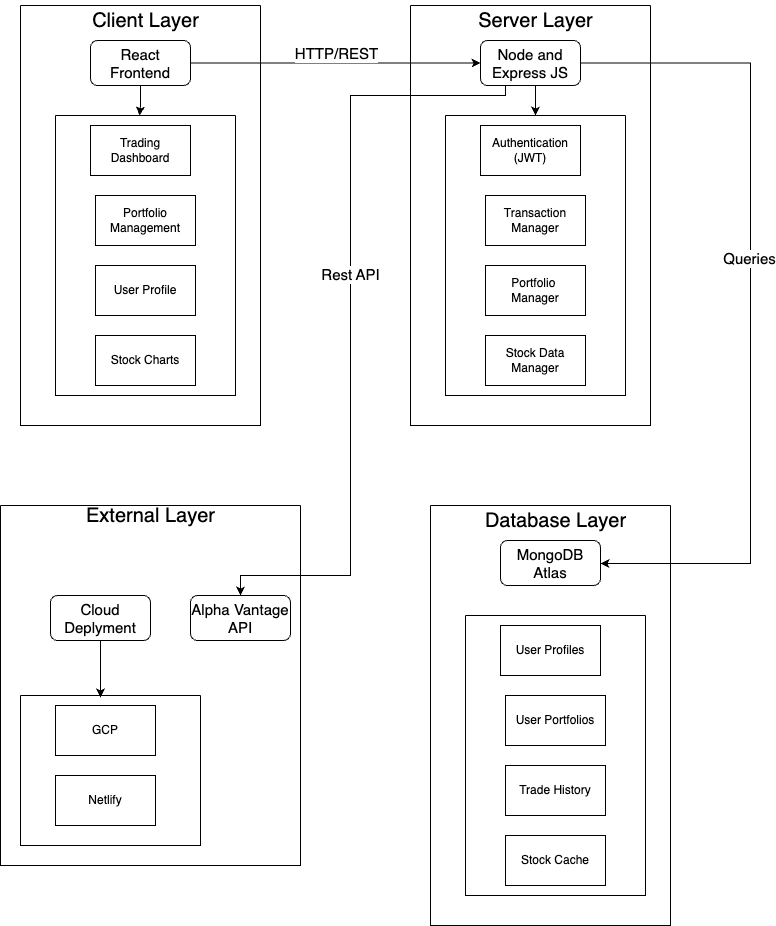

The diagram above was exported from draw.io. Its source (the exported page's mxGraphModel, read from the mxfile embedded in the PNG):
<mxGraphModel dx="1224" dy="717" grid="1" gridSize="10" guides="1" tooltips="1" connect="1" arrows="1" fold="1" page="1" pageScale="1" pageWidth="1100" pageHeight="850" math="0" shadow="0">
  <root>
    <mxCell id="0" />
    <mxCell id="1" parent="0" />
    <mxCell id="e-668N2IPWNyu5PEQz8T-62" style="edgeStyle=orthogonalEdgeStyle;rounded=0;orthogonalLoop=1;jettySize=auto;html=1;entryX=0;entryY=0.5;entryDx=0;entryDy=0;exitX=1;exitY=0.5;exitDx=0;exitDy=0;" parent="1" source="e-668N2IPWNyu5PEQz8T-12" target="e-668N2IPWNyu5PEQz8T-35" edge="1">
      <mxGeometry relative="1" as="geometry" />
    </mxCell>
    <mxCell id="e-668N2IPWNyu5PEQz8T-64" value="&lt;font style=&quot;font-size: 15px;&quot;&gt;HTTP/REST&lt;/font&gt;" style="edgeLabel;html=1;align=center;verticalAlign=middle;resizable=0;points=[];" parent="e-668N2IPWNyu5PEQz8T-62" vertex="1" connectable="0">
      <mxGeometry y="-4" relative="1" as="geometry">
        <mxPoint y="-14" as="offset" />
      </mxGeometry>
    </mxCell>
    <mxCell id="e-668N2IPWNyu5PEQz8T-2" value="" style="swimlane;startSize=0;" parent="1" vertex="1">
      <mxGeometry x="270" y="20" width="240" height="420" as="geometry" />
    </mxCell>
    <mxCell id="e-668N2IPWNyu5PEQz8T-3" value="&lt;font style=&quot;font-size: 20px;&quot;&gt;Client Layer&lt;/font&gt;" style="text;html=1;align=center;verticalAlign=middle;resizable=0;points=[];autosize=1;strokeColor=none;fillColor=none;" parent="e-668N2IPWNyu5PEQz8T-2" vertex="1">
      <mxGeometry x="60" y="-5" width="130" height="40" as="geometry" />
    </mxCell>
    <mxCell id="e-668N2IPWNyu5PEQz8T-12" value="&lt;font style=&quot;font-size: 15px;&quot;&gt;React Frontend&lt;/font&gt;" style="rounded=1;whiteSpace=wrap;html=1;" parent="e-668N2IPWNyu5PEQz8T-2" vertex="1">
      <mxGeometry x="70" y="35" width="100" height="45" as="geometry" />
    </mxCell>
    <mxCell id="e-668N2IPWNyu5PEQz8T-23" value="" style="swimlane;startSize=0;" parent="e-668N2IPWNyu5PEQz8T-2" vertex="1">
      <mxGeometry x="35" y="110" width="180" height="280" as="geometry" />
    </mxCell>
    <mxCell id="e-668N2IPWNyu5PEQz8T-13" value="Trading Dashboard" style="rounded=0;whiteSpace=wrap;html=1;" parent="e-668N2IPWNyu5PEQz8T-23" vertex="1">
      <mxGeometry x="35" y="10" width="100" height="50" as="geometry" />
    </mxCell>
    <mxCell id="e-668N2IPWNyu5PEQz8T-14" value="Portfolio Management" style="rounded=0;whiteSpace=wrap;html=1;" parent="e-668N2IPWNyu5PEQz8T-23" vertex="1">
      <mxGeometry x="40" y="80" width="100" height="50" as="geometry" />
    </mxCell>
    <mxCell id="e-668N2IPWNyu5PEQz8T-15" value="User Profile" style="rounded=0;whiteSpace=wrap;html=1;" parent="e-668N2IPWNyu5PEQz8T-23" vertex="1">
      <mxGeometry x="40" y="150" width="100" height="50" as="geometry" />
    </mxCell>
    <mxCell id="e-668N2IPWNyu5PEQz8T-22" value="Stock Charts" style="rounded=0;whiteSpace=wrap;html=1;" parent="e-668N2IPWNyu5PEQz8T-23" vertex="1">
      <mxGeometry x="40" y="220" width="100" height="50" as="geometry" />
    </mxCell>
    <mxCell id="e-668N2IPWNyu5PEQz8T-76" style="edgeStyle=orthogonalEdgeStyle;rounded=0;orthogonalLoop=1;jettySize=auto;html=1;entryX=0.467;entryY=0;entryDx=0;entryDy=0;entryPerimeter=0;" parent="e-668N2IPWNyu5PEQz8T-2" source="e-668N2IPWNyu5PEQz8T-12" target="e-668N2IPWNyu5PEQz8T-23" edge="1">
      <mxGeometry relative="1" as="geometry" />
    </mxCell>
    <mxCell id="e-668N2IPWNyu5PEQz8T-33" value="" style="swimlane;startSize=0;" parent="1" vertex="1">
      <mxGeometry x="660" y="20" width="240" height="420" as="geometry" />
    </mxCell>
    <mxCell id="e-668N2IPWNyu5PEQz8T-34" value="&lt;font style=&quot;font-size: 20px;&quot;&gt;Server Layer&lt;/font&gt;" style="text;html=1;align=center;verticalAlign=middle;resizable=0;points=[];autosize=1;strokeColor=none;fillColor=none;" parent="e-668N2IPWNyu5PEQz8T-33" vertex="1">
      <mxGeometry x="55" y="-5" width="140" height="40" as="geometry" />
    </mxCell>
    <mxCell id="e-668N2IPWNyu5PEQz8T-71" style="edgeStyle=orthogonalEdgeStyle;rounded=0;orthogonalLoop=1;jettySize=auto;html=1;exitX=0.5;exitY=1;exitDx=0;exitDy=0;entryX=0.5;entryY=0;entryDx=0;entryDy=0;" parent="e-668N2IPWNyu5PEQz8T-33" source="e-668N2IPWNyu5PEQz8T-35" target="e-668N2IPWNyu5PEQz8T-36" edge="1">
      <mxGeometry relative="1" as="geometry" />
    </mxCell>
    <mxCell id="e-668N2IPWNyu5PEQz8T-35" value="&lt;font style=&quot;font-size: 15px;&quot;&gt;Node and Express JS&lt;/font&gt;" style="rounded=1;whiteSpace=wrap;html=1;" parent="e-668N2IPWNyu5PEQz8T-33" vertex="1">
      <mxGeometry x="70" y="35" width="100" height="45" as="geometry" />
    </mxCell>
    <mxCell id="e-668N2IPWNyu5PEQz8T-36" value="" style="swimlane;startSize=0;" parent="e-668N2IPWNyu5PEQz8T-33" vertex="1">
      <mxGeometry x="35" y="110" width="180" height="280" as="geometry" />
    </mxCell>
    <mxCell id="e-668N2IPWNyu5PEQz8T-37" value="Authentication&lt;div&gt;(JWT)&lt;/div&gt;" style="rounded=0;whiteSpace=wrap;html=1;" parent="e-668N2IPWNyu5PEQz8T-36" vertex="1">
      <mxGeometry x="35" y="10" width="100" height="50" as="geometry" />
    </mxCell>
    <mxCell id="e-668N2IPWNyu5PEQz8T-38" value="Transaction Manager" style="rounded=0;whiteSpace=wrap;html=1;" parent="e-668N2IPWNyu5PEQz8T-36" vertex="1">
      <mxGeometry x="40" y="80" width="100" height="50" as="geometry" />
    </mxCell>
    <mxCell id="e-668N2IPWNyu5PEQz8T-39" value="Portfolio&amp;nbsp;&lt;div&gt;Manager&lt;/div&gt;" style="rounded=0;whiteSpace=wrap;html=1;" parent="e-668N2IPWNyu5PEQz8T-36" vertex="1">
      <mxGeometry x="40" y="150" width="100" height="50" as="geometry" />
    </mxCell>
    <mxCell id="e-668N2IPWNyu5PEQz8T-40" value="Stock Data Manager" style="rounded=0;whiteSpace=wrap;html=1;" parent="e-668N2IPWNyu5PEQz8T-36" vertex="1">
      <mxGeometry x="40" y="220" width="100" height="50" as="geometry" />
    </mxCell>
    <mxCell id="e-668N2IPWNyu5PEQz8T-41" value="" style="swimlane;startSize=0;" parent="1" vertex="1">
      <mxGeometry x="680" y="520" width="240" height="420" as="geometry" />
    </mxCell>
    <mxCell id="e-668N2IPWNyu5PEQz8T-42" value="&lt;font style=&quot;font-size: 20px;&quot;&gt;Database Layer&lt;/font&gt;" style="text;html=1;align=center;verticalAlign=middle;resizable=0;points=[];autosize=1;strokeColor=none;fillColor=none;" parent="e-668N2IPWNyu5PEQz8T-41" vertex="1">
      <mxGeometry x="45" y="-5" width="160" height="40" as="geometry" />
    </mxCell>
    <mxCell id="e-668N2IPWNyu5PEQz8T-43" value="&lt;font style=&quot;font-size: 15px;&quot;&gt;MongoDB Atlas&lt;/font&gt;" style="rounded=1;whiteSpace=wrap;html=1;" parent="e-668N2IPWNyu5PEQz8T-41" vertex="1">
      <mxGeometry x="70" y="35" width="100" height="45" as="geometry" />
    </mxCell>
    <mxCell id="e-668N2IPWNyu5PEQz8T-44" value="" style="swimlane;startSize=0;" parent="e-668N2IPWNyu5PEQz8T-41" vertex="1">
      <mxGeometry x="35" y="110" width="180" height="280" as="geometry" />
    </mxCell>
    <mxCell id="e-668N2IPWNyu5PEQz8T-45" value="User Profiles" style="rounded=0;whiteSpace=wrap;html=1;" parent="e-668N2IPWNyu5PEQz8T-44" vertex="1">
      <mxGeometry x="35" y="10" width="100" height="50" as="geometry" />
    </mxCell>
    <mxCell id="e-668N2IPWNyu5PEQz8T-46" value="User Portfolios" style="rounded=0;whiteSpace=wrap;html=1;" parent="e-668N2IPWNyu5PEQz8T-44" vertex="1">
      <mxGeometry x="40" y="80" width="100" height="50" as="geometry" />
    </mxCell>
    <mxCell id="e-668N2IPWNyu5PEQz8T-47" value="Trade History" style="rounded=0;whiteSpace=wrap;html=1;" parent="e-668N2IPWNyu5PEQz8T-44" vertex="1">
      <mxGeometry x="40" y="150" width="100" height="50" as="geometry" />
    </mxCell>
    <mxCell id="e-668N2IPWNyu5PEQz8T-48" value="Stock Cache" style="rounded=0;whiteSpace=wrap;html=1;" parent="e-668N2IPWNyu5PEQz8T-44" vertex="1">
      <mxGeometry x="40" y="220" width="100" height="50" as="geometry" />
    </mxCell>
    <mxCell id="e-668N2IPWNyu5PEQz8T-50" value="" style="swimlane;startSize=0;" parent="1" vertex="1">
      <mxGeometry x="250" y="520" width="300" height="360" as="geometry" />
    </mxCell>
    <mxCell id="e-668N2IPWNyu5PEQz8T-51" value="&lt;font style=&quot;font-size: 20px;&quot;&gt;External Layer&lt;/font&gt;" style="text;html=1;align=center;verticalAlign=middle;resizable=0;points=[];autosize=1;strokeColor=none;fillColor=none;" parent="e-668N2IPWNyu5PEQz8T-50" vertex="1">
      <mxGeometry x="75" y="-10" width="150" height="40" as="geometry" />
    </mxCell>
    <mxCell id="e-668N2IPWNyu5PEQz8T-52" value="&lt;font style=&quot;font-size: 15px;&quot;&gt;Cloud Deplyment&lt;/font&gt;" style="rounded=1;whiteSpace=wrap;html=1;" parent="e-668N2IPWNyu5PEQz8T-50" vertex="1">
      <mxGeometry x="50" y="90" width="100" height="45" as="geometry" />
    </mxCell>
    <mxCell id="e-668N2IPWNyu5PEQz8T-53" value="" style="swimlane;startSize=0;" parent="e-668N2IPWNyu5PEQz8T-50" vertex="1">
      <mxGeometry x="20" y="190" width="180" height="150" as="geometry" />
    </mxCell>
    <mxCell id="e-668N2IPWNyu5PEQz8T-54" value="GCP" style="rounded=0;whiteSpace=wrap;html=1;" parent="e-668N2IPWNyu5PEQz8T-53" vertex="1">
      <mxGeometry x="35" y="10" width="100" height="50" as="geometry" />
    </mxCell>
    <mxCell id="e-668N2IPWNyu5PEQz8T-55" value="Netlify" style="rounded=0;whiteSpace=wrap;html=1;" parent="e-668N2IPWNyu5PEQz8T-53" vertex="1">
      <mxGeometry x="35" y="80" width="100" height="50" as="geometry" />
    </mxCell>
    <mxCell id="e-668N2IPWNyu5PEQz8T-61" value="&lt;font style=&quot;font-size: 15px;&quot;&gt;Alpha Vantage API&lt;/font&gt;" style="rounded=1;whiteSpace=wrap;html=1;" parent="e-668N2IPWNyu5PEQz8T-50" vertex="1">
      <mxGeometry x="190" y="90" width="100" height="45" as="geometry" />
    </mxCell>
    <mxCell id="e-668N2IPWNyu5PEQz8T-72" style="edgeStyle=orthogonalEdgeStyle;rounded=0;orthogonalLoop=1;jettySize=auto;html=1;entryX=0.444;entryY=0.013;entryDx=0;entryDy=0;entryPerimeter=0;" parent="e-668N2IPWNyu5PEQz8T-50" source="e-668N2IPWNyu5PEQz8T-52" target="e-668N2IPWNyu5PEQz8T-53" edge="1">
      <mxGeometry relative="1" as="geometry" />
    </mxCell>
    <mxCell id="e-668N2IPWNyu5PEQz8T-65" style="edgeStyle=orthogonalEdgeStyle;rounded=0;orthogonalLoop=1;jettySize=auto;html=1;" parent="1" source="e-668N2IPWNyu5PEQz8T-35" target="e-668N2IPWNyu5PEQz8T-43" edge="1">
      <mxGeometry relative="1" as="geometry">
        <Array as="points">
          <mxPoint x="1000" y="78" />
          <mxPoint x="1000" y="578" />
        </Array>
      </mxGeometry>
    </mxCell>
    <mxCell id="e-668N2IPWNyu5PEQz8T-66" value="&lt;font style=&quot;font-size: 15px;&quot;&gt;Queries&lt;/font&gt;" style="edgeLabel;html=1;align=center;verticalAlign=middle;resizable=0;points=[];" parent="e-668N2IPWNyu5PEQz8T-65" vertex="1" connectable="0">
      <mxGeometry x="-0.1115" y="-2" relative="1" as="geometry">
        <mxPoint as="offset" />
      </mxGeometry>
    </mxCell>
    <mxCell id="e-668N2IPWNyu5PEQz8T-69" style="edgeStyle=orthogonalEdgeStyle;rounded=0;orthogonalLoop=1;jettySize=auto;html=1;exitX=0.25;exitY=1;exitDx=0;exitDy=0;entryX=0.5;entryY=0;entryDx=0;entryDy=0;" parent="1" source="e-668N2IPWNyu5PEQz8T-35" target="e-668N2IPWNyu5PEQz8T-61" edge="1">
      <mxGeometry relative="1" as="geometry">
        <Array as="points">
          <mxPoint x="755" y="110" />
          <mxPoint x="600" y="110" />
          <mxPoint x="600" y="590" />
          <mxPoint x="490" y="590" />
        </Array>
      </mxGeometry>
    </mxCell>
    <mxCell id="e-668N2IPWNyu5PEQz8T-70" value="&lt;font style=&quot;font-size: 15px;&quot;&gt;Rest API&lt;/font&gt;" style="edgeLabel;html=1;align=center;verticalAlign=middle;resizable=0;points=[];" parent="e-668N2IPWNyu5PEQz8T-69" vertex="1" connectable="0">
      <mxGeometry x="-0.1148" y="-1" relative="1" as="geometry">
        <mxPoint as="offset" />
      </mxGeometry>
    </mxCell>
  </root>
</mxGraphModel>